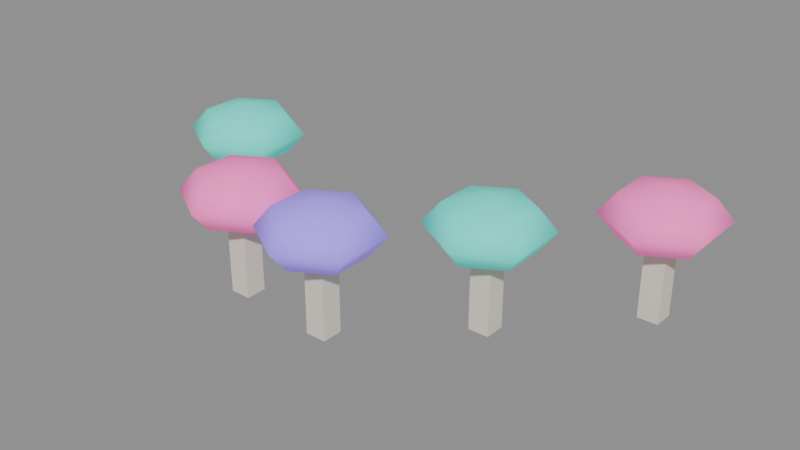 # Source: prop-mush.blend  (saved by Blender 5.3.31; exported with 4.5.12 LTS)
import bpy
from mathutils import Matrix  # noqa: F401  (used for matrix-valued properties, if any)

bpy.ops.wm.read_factory_settings(use_empty=True)
scene = bpy.context.scene
scene.name = 'Scene'

# ---- materials (node trees are filled in below, after node groups)
mat_e8e0d0 = bpy.data.materials.new('#e8e0d0')
mat_e8e0d0.use_backface_culling = True
mat_e8e0d0.diffuse_color = (0.807, 0.7454, 0.6308, 1.0)
mat_40e0d0_emit__40e0d0_0_4 = bpy.data.materials.new('#40e0d0 emit #40e0d0 0.4')
mat_40e0d0_emit__40e0d0_0_4.use_backface_culling = True
mat_40e0d0_emit__40e0d0_0_4.diffuse_color = (0.05127, 0.7454, 0.6308, 1.0)
mat_ff70c0_emit__ff70c0_0_4 = bpy.data.materials.new('#ff70c0 emit #ff70c0 0.4')
mat_ff70c0_emit__ff70c0_0_4.use_backface_culling = True
mat_ff70c0_emit__ff70c0_0_4.diffuse_color = (1.0, 0.162, 0.5271, 1.0)
mat_a080ff_emit__a080ff_0_4 = bpy.data.materials.new('#a080ff emit #a080ff 0.4')
mat_a080ff_emit__a080ff_0_4.use_backface_culling = True
mat_a080ff_emit__a080ff_0_4.diffuse_color = (0.3515, 0.2159, 1.0, 1.0)

# ---- material node trees
mat_e8e0d0.use_nodes = True; mat_e8e0d0.node_tree.nodes.clear()
_N = mat_e8e0d0.node_tree.nodes; _L = mat_e8e0d0.node_tree.links
n0 = _N.new('ShaderNodeBsdfPrincipled'); n0.name = 'Principled BSDF'; n0.location = (-200, 100)
n0.inputs[0].default_value = (0.807, 0.7454, 0.6308, 1.0)
n0.inputs[2].default_value = 0.9
n0.inputs[10].default_value = 0.005
n1 = _N.new('ShaderNodeOutputMaterial'); n1.name = 'Material Output'; n1.location = (200, 100)
_L.new(n0.outputs[0], n1.inputs[0])
n1.is_active_output = True
mat_40e0d0_emit__40e0d0_0_4.use_nodes = True; mat_40e0d0_emit__40e0d0_0_4.node_tree.nodes.clear()
_N = mat_40e0d0_emit__40e0d0_0_4.node_tree.nodes; _L = mat_40e0d0_emit__40e0d0_0_4.node_tree.links
n0 = _N.new('ShaderNodeBsdfPrincipled'); n0.name = 'Principled BSDF'; n0.location = (-200, 100)
n0.inputs[0].default_value = (0.05127, 0.7454, 0.6308, 1.0)
n0.inputs[2].default_value = 0.9
n0.inputs[10].default_value = 0.005
n0.inputs[27].default_value = (0.05127, 0.7454, 0.6308, 1.0)
n0.inputs[28].default_value = 0.4
n1 = _N.new('ShaderNodeOutputMaterial'); n1.name = 'Material Output'; n1.location = (200, 100)
_L.new(n0.outputs[0], n1.inputs[0])
n1.is_active_output = True
mat_ff70c0_emit__ff70c0_0_4.use_nodes = True; mat_ff70c0_emit__ff70c0_0_4.node_tree.nodes.clear()
_N = mat_ff70c0_emit__ff70c0_0_4.node_tree.nodes; _L = mat_ff70c0_emit__ff70c0_0_4.node_tree.links
n0 = _N.new('ShaderNodeBsdfPrincipled'); n0.name = 'Principled BSDF'; n0.location = (-200, 100)
n0.inputs[0].default_value = (1.0, 0.162, 0.5271, 1.0)
n0.inputs[2].default_value = 0.9
n0.inputs[10].default_value = 0.005
n0.inputs[27].default_value = (1.0, 0.162, 0.5271, 1.0)
n0.inputs[28].default_value = 0.4
n1 = _N.new('ShaderNodeOutputMaterial'); n1.name = 'Material Output'; n1.location = (200, 100)
_L.new(n0.outputs[0], n1.inputs[0])
n1.is_active_output = True
mat_a080ff_emit__a080ff_0_4.use_nodes = True; mat_a080ff_emit__a080ff_0_4.node_tree.nodes.clear()
_N = mat_a080ff_emit__a080ff_0_4.node_tree.nodes; _L = mat_a080ff_emit__a080ff_0_4.node_tree.links
n0 = _N.new('ShaderNodeBsdfPrincipled'); n0.name = 'Principled BSDF'; n0.location = (-200, 100)
n0.inputs[0].default_value = (0.3515, 0.2159, 1.0, 1.0)
n0.inputs[2].default_value = 0.9
n0.inputs[10].default_value = 0.005
n0.inputs[27].default_value = (0.3515, 0.2159, 1.0, 1.0)
n0.inputs[28].default_value = 0.4
n1 = _N.new('ShaderNodeOutputMaterial'); n1.name = 'Material Output'; n1.location = (200, 100)
_L.new(n0.outputs[0], n1.inputs[0])
n1.is_active_output = True

# ---- meshes
me_00__e8e0d0_r110 = bpy.data.meshes.new('00_#e8e0d0_r110')
me_00__e8e0d0_r110.from_pydata([(-0.525, 0.025, 0.0), (-0.525, -0.025, 0.0), (-0.525, 0.025, 0.2), (-0.525, -0.025, 0.2), (-0.475, 0.025, 0.0), (-0.475, -0.025, 0.0), (-0.475, 0.025, 0.2), (-0.475, -0.025, 0.2), (-0.275, -0.2274, 0.0), (-0.275, -0.2774, 0.0), (-0.275, -0.2274, 0.2), (-0.275, -0.2774, 0.2), (-0.225, -0.2274, 0.0), (-0.225, -0.2774, 0.0), (-0.225, -0.2274, 0.2), (-0.225, -0.2774, 0.2), (-0.025, -0.2478, 0.0), (-0.025, -0.2978, 0.0), (-0.025, -0.2478, 0.2), (-0.025, -0.2978, 0.2), (0.025, -0.2478, 0.0), (0.025, -0.2978, 0.0), (0.025, -0.2478, 0.2), (0.025, -0.2978, 0.2), (0.225, -0.01734, 0.0), (0.225, -0.06734, 0.0), (0.225, -0.01734, 0.2), (0.225, -0.06734, 0.2), (0.275, -0.01734, 0.0), (0.275, -0.06734, 0.0), (0.275, -0.01734, 0.2), (0.275, -0.06734, 0.2), (0.475, 0.252, 0.0), (0.475, 0.202, 0.0), (0.475, 0.252, 0.2), (0.475, 0.202, 0.2), (0.525, 0.252, 0.0), (0.525, 0.202, 0.0), (0.525, 0.252, 0.2), (0.525, 0.202, 0.2)], [], [(0, 1, 3, 2), (2, 3, 7, 6), (6, 7, 5, 4), (4, 5, 1, 0), (2, 6, 4, 0), (7, 3, 1, 5), (8, 9, 11, 10), (10, 11, 15, 14), (14, 15, 13, 12), (12, 13, 9, 8), (10, 14, 12, 8), (15, 11, 9, 13), (16, 17, 19, 18), (18, 19, 23, 22), (22, 23, 21, 20), (20, 21, 17, 16), (18, 22, 20, 16), (23, 19, 17, 21), (24, 25, 27, 26), (26, 27, 31, 30), (30, 31, 29, 28), (28, 29, 25, 24), (26, 30, 28, 24), (31, 27, 25, 29), (32, 33, 35, 34), (34, 35, 39, 38), (38, 39, 37, 36), (36, 37, 33, 32), (34, 38, 36, 32), (39, 35, 33, 37)])
me_00__e8e0d0_r110.materials.append(mat_e8e0d0)
me_00__e8e0d0_r110.update()
me_01__40e0d0 = bpy.data.meshes.new('01_#40e0d0')
me_01__40e0d0.from_pydata([(-0.5, 6.12e-09, 0.31), (-0.5, 0.09899, 0.2895), (-0.5, 0.14, 0.24), (-0.5, 0.09899, 0.1905), (-0.5, -6.12e-09, 0.17), (0.25, -0.04234, 0.17), (-0.4143, 0.0495, 0.2895), (-0.3788, 0.07, 0.24), (-0.4143, 0.0495, 0.1905), (0.3357, -0.09184, 0.1905), (0.3712, -0.1123, 0.24), (-0.4143, -0.0495, 0.2895), (-0.3788, -0.07, 0.24), (-0.4143, -0.0495, 0.1905), (0.3357, -0.09184, 0.2895), (0.25, -0.04234, 0.31), (-0.5, -0.09899, 0.2895), (-0.5, -0.14, 0.24), (-0.5, -0.09899, 0.1905), (0.3357, 0.007157, 0.2895), (-0.5857, -0.0495, 0.2895), (-0.6212, -0.07, 0.24), (-0.5857, -0.0495, 0.1905), (0.3712, 0.02766, 0.24), (0.3357, 0.007157, 0.1905), (-0.5857, 0.0495, 0.2895), (-0.6212, 0.07, 0.24), (-0.5857, 0.0495, 0.1905), (0.25, 0.05665, 0.1905), (0.25, 0.05665, 0.2895), (0.25, -0.1413, 0.1905), (0.25, -0.1823, 0.24), (0.25, -0.1413, 0.2895), (0.1643, -0.09184, 0.1905), (0.1288, -0.1123, 0.24), (0.1643, -0.09184, 0.2895), (0.1643, 0.007157, 0.1905), (0.1288, 0.02766, 0.24), (0.1643, 0.007158, 0.2895), (0.25, 0.09766, 0.24)], [], [(3, 2, 7, 8), (1, 0, 6), (4, 3, 8), (2, 1, 6, 7), (8, 7, 12, 13), (6, 0, 11), (4, 8, 13), (7, 6, 11, 12), (13, 12, 17, 18), (11, 0, 16), (4, 13, 18), (12, 11, 16, 17), (18, 17, 21, 22), (16, 0, 20), (4, 18, 22), (17, 16, 20, 21), (21, 20, 25, 26), (22, 21, 26, 27), (20, 0, 25), (4, 22, 27), (4, 27, 3), (26, 25, 1, 2), (27, 26, 2, 3), (25, 0, 1), (5, 28, 24), (29, 15, 19), (28, 39, 23, 24), (39, 29, 19, 23), (24, 23, 10, 9), (19, 15, 14), (5, 24, 9), (23, 19, 14, 10), (14, 15, 32), (5, 9, 30), (10, 14, 32, 31), (9, 10, 31, 30), (31, 32, 35, 34), (5, 30, 33), (30, 31, 34, 33), (32, 15, 35), (5, 33, 36), (34, 35, 38, 37), (33, 34, 37, 36), (35, 15, 38), (5, 36, 28), (37, 38, 29, 39), (36, 37, 39, 28), (38, 15, 29)])
me_01__40e0d0.polygons.foreach_set('use_smooth', [True] * 48)
me_01__40e0d0.materials.append(mat_40e0d0_emit__40e0d0_0_4)
me_01__40e0d0.update()
me_02__ff70c0 = bpy.data.meshes.new('02_#ff70c0')
me_02__ff70c0.from_pydata([(-0.25, -0.2524, 0.31), (-0.25, -0.1534, 0.2895), (-0.25, -0.1124, 0.24), (-0.25, -0.1534, 0.1905), (-0.25, -0.2524, 0.17), (0.5, 0.227, 0.17), (-0.1643, -0.2029, 0.2895), (-0.1288, -0.1824, 0.24), (-0.1643, -0.2029, 0.1905), (0.5857, 0.1775, 0.1905), (0.6212, 0.157, 0.24), (-0.1643, -0.3019, 0.2895), (-0.1288, -0.3224, 0.24), (-0.1643, -0.3019, 0.1905), (0.5857, 0.1775, 0.2895), (0.5, 0.227, 0.31), (-0.25, -0.3514, 0.2895), (-0.25, -0.3924, 0.24), (-0.25, -0.3514, 0.1905), (0.5857, 0.2765, 0.2895), (-0.3357, -0.3019, 0.2895), (-0.3712, -0.3224, 0.24), (-0.3357, -0.3019, 0.1905), (0.6212, 0.297, 0.24), (0.5857, 0.2765, 0.1905), (-0.3357, -0.2029, 0.2895), (-0.3712, -0.1824, 0.24), (-0.3357, -0.2029, 0.1905), (0.5, 0.326, 0.1905), (0.5, 0.326, 0.2895), (0.5, 0.128, 0.1905), (0.5, 0.08704, 0.24), (0.5, 0.128, 0.2895), (0.4143, 0.1775, 0.1905), (0.3788, 0.157, 0.24), (0.4143, 0.1775, 0.2895), (0.4143, 0.2765, 0.1905), (0.3788, 0.297, 0.24), (0.4143, 0.2765, 0.2895), (0.5, 0.367, 0.24)], [], [(4, 3, 8), (2, 1, 6, 7), (3, 2, 7, 8), (1, 0, 6), (8, 7, 12, 13), (6, 0, 11), (4, 8, 13), (7, 6, 11, 12), (12, 11, 16, 17), (13, 12, 17, 18), (11, 0, 16), (4, 13, 18), (4, 18, 22), (17, 16, 20, 21), (18, 17, 21, 22), (16, 0, 20), (4, 22, 27), (21, 20, 25, 26), (22, 21, 26, 27), (20, 0, 25), (4, 27, 3), (26, 25, 1, 2), (27, 26, 2, 3), (25, 0, 1), (39, 29, 19, 23), (5, 28, 24), (29, 15, 19), (28, 39, 23, 24), (24, 23, 10, 9), (19, 15, 14), (5, 24, 9), (23, 19, 14, 10), (9, 10, 31, 30), (14, 15, 32), (10, 14, 32, 31), (5, 9, 30), (32, 15, 35), (31, 32, 35, 34), (5, 30, 33), (30, 31, 34, 33), (5, 33, 36), (34, 35, 38, 37), (33, 34, 37, 36), (35, 15, 38), (5, 36, 28), (37, 38, 29, 39), (36, 37, 39, 28), (38, 15, 29)])
me_02__ff70c0.polygons.foreach_set('use_smooth', [True] * 48)
me_02__ff70c0.materials.append(mat_ff70c0_emit__ff70c0_0_4)
me_02__ff70c0.update()
me_03__a080ff = bpy.data.meshes.new('03_#a080ff')
me_03__a080ff.from_pydata([(0.0, -0.2728, 0.31), (0.0, -0.1738, 0.2895), (0.0, -0.1328, 0.24), (0.0, -0.1738, 0.1905), (0.0, -0.2728, 0.17), (0.08573, -0.2233, 0.2895), (0.1212, -0.2028, 0.24), (0.08573, -0.2233, 0.1905), (0.08573, -0.3223, 0.2895), (0.1212, -0.3428, 0.24), (0.08573, -0.3223, 0.1905), (-1.49e-08, -0.3718, 0.2895), (-2.98e-08, -0.4128, 0.24), (-1.49e-08, -0.3718, 0.1905), (-0.08573, -0.3223, 0.2895), (-0.1212, -0.3428, 0.24), (-0.08573, -0.3223, 0.1905), (-0.08573, -0.2233, 0.2895), (-0.1212, -0.2028, 0.24), (-0.08573, -0.2233, 0.1905)], [], [(1, 0, 5), (4, 3, 7), (2, 1, 5, 6), (3, 2, 6, 7), (4, 7, 10), (6, 5, 8, 9), (7, 6, 9, 10), (5, 0, 8), (4, 10, 13), (9, 8, 11, 12), (10, 9, 12, 13), (8, 0, 11), (11, 0, 14), (4, 13, 16), (12, 11, 14, 15), (13, 12, 15, 16), (16, 15, 18, 19), (14, 0, 17), (4, 16, 19), (15, 14, 17, 18), (19, 18, 2, 3), (17, 0, 1), (4, 19, 3), (18, 17, 1, 2)])
me_03__a080ff.polygons.foreach_set('use_smooth', [True] * 24)
me_03__a080ff.materials.append(mat_a080ff_emit__a080ff_0_4)
me_03__a080ff.update()

# ---- objects
ob_00__e8e0d0_r110 = bpy.data.objects.new('00_#e8e0d0_r110', me_00__e8e0d0_r110)
ob_01__40e0d0 = bpy.data.objects.new('01_#40e0d0', me_01__40e0d0)
ob_02__ff70c0 = bpy.data.objects.new('02_#ff70c0', me_02__ff70c0)
ob_03__a080ff = bpy.data.objects.new('03_#a080ff', me_03__a080ff)

# ---- transforms, parenting, visibility, modifiers, constraints
ob_00__e8e0d0_r110.location = (0.0, 0.0, 0.0)
ob_01__40e0d0.location = (0.0, 0.0, 0.0)
ob_02__ff70c0.location = (0.0, 0.0, 0.0)
ob_03__a080ff.location = (0.0, 0.0, 0.0)

# ---- collection membership
scene.collection.objects.link(ob_00__e8e0d0_r110)
scene.collection.objects.link(ob_01__40e0d0)
scene.collection.objects.link(ob_02__ff70c0)
scene.collection.objects.link(ob_03__a080ff)

# ---- scene / render settings (as saved in the file)
scene.frame_start = 1; scene.frame_end = 250; scene.frame_set(1)
scene.render.engine = 'BLENDER_EEVEE_NEXT'
scene.render.bake_bias = 0.0
scene.render.bake_samples = 0
scene.render.compositor_device = 'GPU'
scene.eevee.use_volume_custom_range = False
scene.eevee.fast_gi_thickness_near = 0.1
scene.eevee.fast_gi_thickness_far = 0.0
scene.eevee.ray_tracing_options.screen_trace_thickness = 0.1
bpy.context.view_layer.update()

# ---- added for rendering (the .blend has no active camera and no usable light): camera, sun + grey world if the file has none
cam_auto = bpy.data.cameras.new('AutoCamera')
cam_auto.lens = 50.0
cam_auto.sensor_width = 36.0
cam_auto.clip_end = 1000.0
ob_auto_camera = bpy.data.objects.new('AutoCamera', cam_auto)
scene.collection.objects.link(ob_auto_camera)
ob_auto_camera.location = (1.38722, -1.68754, 1.26478)
ob_auto_camera.rotation_euler = (1.09748, -7.21219e-08, 0.694738)
scene.camera = ob_auto_camera
light_auto_sun = bpy.data.lights.new('AutoSun', 'SUN')
light_auto_sun.energy = 3.0
light_auto_sun.angle = 0.0523599
ob_auto_sun = bpy.data.objects.new('AutoSun', light_auto_sun)
scene.collection.objects.link(ob_auto_sun)
ob_auto_sun.rotation_euler = (0.872665, 0.174533, 0.523599)
if scene.world is None:
    world_auto = bpy.data.worlds.new('AutoWorld')
    world_auto.color = (0.3, 0.3, 0.3)
    scene.world = world_auto
bpy.context.view_layer.update()
